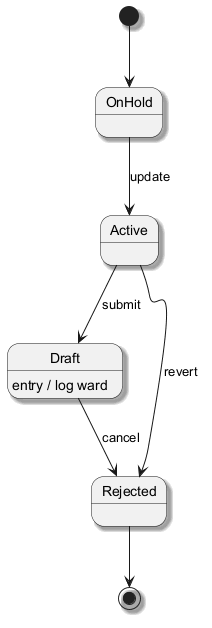

The diagram above was rendered by PlantUML. Its source (embedded in the PNG):
@startuml
skinparam monochrome true
skinparam shadowing true
[*] --> OnHold
OnHold --> Active : update
Active --> Draft : submit
Draft --> Rejected : cancel
Draft : entry / log ward
Active --> Rejected : revert
Rejected --> [*]
@enduml